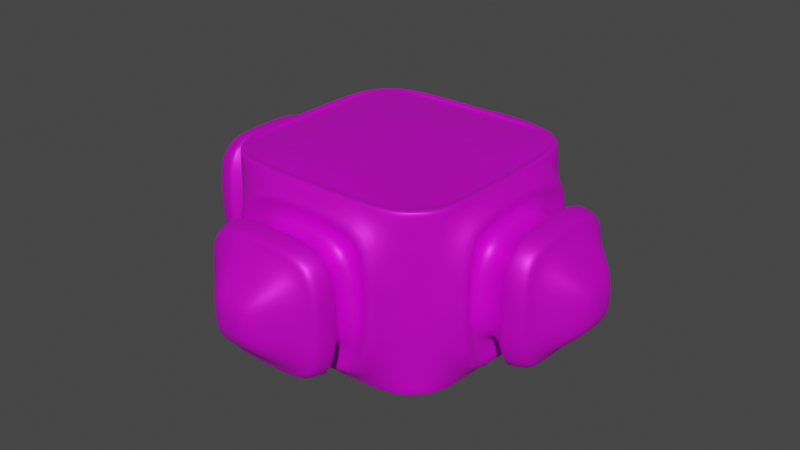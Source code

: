 # Source: blast_powerup.blend  (saved by Blender 2.81.16; exported with 4.5.12 LTS)
import bpy
from mathutils import Matrix  # noqa: F401  (used for matrix-valued properties, if any)

bpy.ops.wm.read_factory_settings(use_empty=True)
scene = bpy.context.scene
scene.name = 'Scene'

# ---- collections
col_collection = bpy.data.collections.new('Collection'); scene.collection.children.link(col_collection)

# ---- images (referenced by path relative to the original .blend; pixels are not part of the script)
import os
ASSET_DIR = os.environ.get("B2B_ASSET_DIR", "")  # directory of the original .blend (textures are referenced by path, not embedded)
HERE = os.path.dirname(os.path.abspath(__file__))  # packed textures are extracted next to this script under _unpacked/

def load_image(name, relpath, width, height, colorspace="sRGB"):
    """Load a texture the original file referenced (path relative to the .blend, or extracted next to this script)."""
    p = next((c for c in (os.path.join(HERE, relpath), os.path.join(ASSET_DIR, relpath)) if relpath and os.path.exists(c)), "")
    if p:
        img = bpy.data.images.load(p, check_existing=True)
        img.name = name
    else:  # same state as the original file: an image datablock whose file is absent (Cycles renders it pink)
        img = bpy.data.images.new(name, width, height)
        img.source = "FILE"
        img.filepath = "//" + (relpath or name)
    img.colorspace_settings.name = colorspace
    return img
img_blast_powerup_texture_png = load_image('blast_powerup_texture.png', 'blast_powerup_texture.png', 1024, 1024, 'sRGB')

# ---- materials (node trees are filled in below, after node groups)
mat_blast_coat = bpy.data.materials.new('blast_coat')
mat_blast_coat.use_transparent_shadow = False

# ---- material node trees
mat_blast_coat.use_nodes = True; mat_blast_coat.node_tree.nodes.clear()
_N = mat_blast_coat.node_tree.nodes; _L = mat_blast_coat.node_tree.links
n0 = _N.new('ShaderNodeOutputMaterial'); n0.name = 'Material Output'; n0.location = (300, 300)
n1 = _N.new('ShaderNodeBsdfPrincipled'); n1.name = 'Principled BSDF'; n1.location = (10, 300)
n1.distribution = 'GGX'
n1.subsurface_method = 'BURLEY'
n1.inputs[1].default_value = 0.4583
n1.inputs[3].default_value = 1.45
n1.inputs[27].default_value = (0.0, 0.0, 0.0, 1.0)
n1.inputs[28].default_value = 1.0
n2 = _N.new('ShaderNodeTexImage'); n2.name = 'Image Texture'; n2.location = (-280, 280)
n2.image = img_blast_powerup_texture_png
_L.new(n1.outputs[0], n0.inputs[0])
_L.new(n2.outputs[0], n1.inputs[0])
n0.is_active_output = True

# ---- world
world_world = bpy.data.worlds.new('World'); scene.world = world_world
world_world.use_nodes = True; world_world.node_tree.nodes.clear()
_N = world_world.node_tree.nodes; _L = world_world.node_tree.links
n0 = _N.new('ShaderNodeOutputWorld'); n0.name = 'World Output'; n0.location = (300, 300)
n1 = _N.new('ShaderNodeBackground'); n1.name = 'Background'; n1.location = (10, 300)
n1.inputs[0].default_value = (0.05088, 0.05088, 0.05088, 1.0)
_L.new(n1.outputs[0], n0.inputs[0])
n0.is_active_output = True
world_world.color = (0.05088, 0.05088, 0.05088)
world_world.use_sun_shadow = False
world_world.sun_shadow_jitter_overblur = 0.0

# ---- meshes
me_cube_001 = bpy.data.meshes.new('Cube.001')
me_cube_001.from_pydata([(2.595, 0.2468, 0.2468), (1.204, 1.207, 1.0), (0.9678, 1.319, 1.0), (1.344, 0.9649, 1.0), (2.142, 0.6233, 0.6233), (0.6233, 2.117, 0.6233), (0.2468, 2.57, 0.2468), (1.664, 0.8744, 0.8744), (1.903, 0.7489, 0.7489), (0.8744, 1.639, 0.8744), (0.7489, 1.878, 0.7489), (1.438, 0.6602, 0.6602), (1.677, 0.5346, 0.5346), (0.6602, 1.414, 0.6602), (0.5346, 1.653, 0.5346), (1.931, 0.7762, 0.7762), (2.17, 0.7235, 0.7235), (0.7235, 2.145, 0.7235), (0.7762, 1.906, 0.7762), (1.425, 1.0, 1.0), (1.0, 1.4, 1.0), (1.148, 1.148, 1.062), (1.425, 1.0, 1.051), (1.0, 1.4, 1.051), (1.204, 1.207, 1.051), (1.344, 0.9649, 1.051), (0.9678, 1.319, 1.051), (1.148, 1.148, 1.051), (-2.595, 0.2468, 0.2468), (-1.204, 1.207, 1.0), (-0.9678, 1.319, 1.0), (0.0, 1.4, 1.0), (-1.344, 0.9649, 1.0), (-2.142, 0.6233, 0.6233), (0.0, 2.117, 0.6233), (-0.6233, 2.117, 0.6233), (0.0, 2.57, 0.2468), (-0.2468, 2.57, 0.2468), (-1.664, 0.8744, 0.8744), (-1.903, 0.7489, 0.7489), (-0.8744, 1.639, 0.8744), (-0.7489, 1.878, 0.7489), (0.0, 1.878, 0.7489), (0.0, 1.639, 0.8744), (-1.438, 0.6602, 0.6602), (-1.677, 0.5346, 0.5346), (-0.6602, 1.414, 0.6602), (-0.5346, 1.653, 0.5346), (0.0, 1.653, 0.5346), (0.0, 1.414, 0.6602), (-1.931, 0.7762, 0.7762), (-2.17, 0.7235, 0.7235), (-0.7235, 2.145, 0.7235), (0.0, 2.145, 0.7235), (-0.7762, 1.906, 0.7762), (0.0, 1.906, 0.7762), (-1.425, 1.0, 1.0), (-1.0, 1.4, 1.0), (0.0, 1.319, 1.0), (-1.148, 1.148, 1.062), (0.0, 1.0, 1.062), (-1.425, 1.0, 1.051), (0.0, 1.4, 1.051), (-1.0, 1.4, 1.051), (-1.204, 1.207, 1.051), (-1.344, 0.9649, 1.051), (0.0, 1.319, 1.051), (-0.9678, 1.319, 1.051), (-1.148, 1.148, 1.051), (2.595, -0.2468, 0.2468), (1.204, -1.207, 1.0), (0.9678, -1.319, 1.0), (1.344, -0.9649, 1.0), (1.425, 0.0, 1.0), (2.595, 0.0, 0.2468), (2.142, -0.6233, 0.6233), (2.142, 0.0, 0.6233), (0.6233, -2.117, 0.6233), (0.2468, -2.57, 0.2468), (1.664, -0.8744, 0.8744), (1.903, -0.7489, 0.7489), (1.664, 0.0, 0.8744), (1.903, 0.0, 0.7489), (0.8744, -1.639, 0.8744), (0.7489, -1.878, 0.7489), (1.438, -0.6602, 0.6602), (1.677, -0.5346, 0.5346), (1.438, 0.0, 0.6602), (1.677, 0.0, 0.5346), (0.6602, -1.414, 0.6602), (0.5346, -1.653, 0.5346), (1.931, -0.7762, 0.7762), (2.17, -0.7235, 0.7235), (1.931, 0.0, 0.7762), (2.17, 0.0, 0.7235), (0.7235, -2.145, 0.7235), (0.7762, -1.906, 0.7762), (1.425, -1.0, 1.0), (1.0, -1.4, 1.0), (1.344, 0.0, 1.0), (1.148, -1.148, 1.062), (1.0, 0.0, 1.062), (1.425, -1.0, 1.051), (1.425, 0.0, 1.051), (1.0, -1.4, 1.051), (1.204, -1.207, 1.051), (1.344, -0.9649, 1.051), (1.344, 0.0, 1.051), (0.9678, -1.319, 1.051), (1.148, -1.148, 1.051), (-2.595, -0.2468, 0.2468), (-1.204, -1.207, 1.0), (-0.9678, -1.319, 1.0), (0.0, -1.4, 1.0), (-1.344, -0.9649, 1.0), (-1.425, 0.0, 1.0), (-2.595, 0.0, 0.2468), (-2.142, -0.6233, 0.6233), (-2.142, 0.0, 0.6233), (0.0, -2.117, 0.6233), (-0.6233, -2.117, 0.6233), (0.0, -2.57, 0.2468), (-0.2468, -2.57, 0.2468), (-1.664, -0.8744, 0.8744), (-1.903, -0.7489, 0.7489), (-1.664, 0.0, 0.8744), (-1.903, 0.0, 0.7489), (-0.8744, -1.639, 0.8744), (-0.7489, -1.878, 0.7489), (0.0, -1.878, 0.7489), (0.0, -1.639, 0.8744), (-1.438, -0.6602, 0.6602), (-1.677, -0.5346, 0.5346), (-1.438, 0.0, 0.6602), (-1.677, 0.0, 0.5346), (-0.6602, -1.414, 0.6602), (-0.5346, -1.653, 0.5346), (0.0, -1.653, 0.5346), (0.0, -1.414, 0.6602), (-1.931, -0.7762, 0.7762), (-2.17, -0.7235, 0.7235), (-1.931, 0.0, 0.7762), (-2.17, 0.0, 0.7235), (-0.7235, -2.145, 0.7235), (0.0, -2.145, 0.7235), (-0.7762, -1.906, 0.7762), (0.0, -1.906, 0.7762), (-1.425, -1.0, 1.0), (-1.0, -1.4, 1.0), (-1.344, 0.0, 1.0), (0.0, -1.319, 1.0), (-1.148, -1.148, 1.062), (0.0, -1.0, 1.062), (-1.0, 0.0, 1.062), (0.0, 0.0, 1.152), (-1.425, -1.0, 1.051), (-1.425, 0.0, 1.051), (0.0, -1.4, 1.051), (-1.0, -1.4, 1.051), (-1.204, -1.207, 1.051), (-1.344, -0.9649, 1.051), (-1.344, 0.0, 1.051), (0.0, -1.319, 1.051), (-0.9678, -1.319, 1.051), (-1.148, -1.148, 1.051), (2.595, 0.2468, -0.2468), (1.204, 1.207, -1.0), (1.0, 1.4, 0.0), (0.9678, 1.319, -1.0), (1.204, 1.207, 0.0), (1.344, 0.9649, -1.0), (1.425, 1.0, 0.0), (2.595, 0.2468, 0.0), (2.142, 0.6233, -0.6233), (2.142, 0.6233, 0.0), (0.6233, 2.117, 0.0), (0.6233, 2.117, -0.6233), (0.2468, 2.57, 0.0), (0.2468, 2.57, -0.2468), (1.664, 0.8744, -0.8744), (1.903, 0.7489, -0.7489), (1.903, 0.7489, 0.0), (1.664, 0.8744, 0.0), (0.8744, 1.639, -0.8744), (0.7489, 1.878, -0.7489), (0.8744, 1.639, 0.0), (0.7489, 1.878, 0.0), (1.438, 0.6602, -0.6602), (1.677, 0.5346, -0.5346), (1.677, 0.5346, 0.0), (1.438, 0.6602, 0.0), (0.6602, 1.414, -0.6602), (0.5346, 1.653, -0.5346), (0.6602, 1.414, 0.0), (0.5346, 1.653, 0.0), (1.931, 0.7762, -0.7762), (2.17, 0.7235, -0.7235), (2.17, 0.7235, 0.0), (0.7235, 2.145, -0.7235), (0.7235, 2.145, 0.0), (0.7762, 1.906, -0.7762), (0.7762, 1.906, 0.0), (1.931, 0.7762, 0.0), (1.425, 1.0, -1.0), (1.0, 1.4, -1.0), (1.148, 1.148, -1.0), (1.425, 1.0, -1.051), (1.0, 1.4, -1.051), (1.204, 1.207, -1.051), (1.344, 0.9649, -1.051), (0.9678, 1.319, -1.051), (1.148, 1.148, -1.051), (-2.595, 0.2468, -0.2468), (-1.204, 1.207, -1.0), (-1.0, 1.4, 0.0), (-0.9678, 1.319, -1.0), (0.0, 1.4, -1.0), (-1.204, 1.207, 0.0), (-1.344, 0.9649, -1.0), (-1.425, 1.0, 0.0), (-2.595, 0.2468, 0.0), (-2.142, 0.6233, -0.6233), (-2.142, 0.6233, 0.0), (-0.6233, 2.117, 0.0), (0.0, 2.117, -0.6233), (-0.6233, 2.117, -0.6233), (0.0, 2.57, 0.0), (-0.2468, 2.57, 0.0), (0.0, 2.57, -0.2468), (-0.2468, 2.57, -0.2468), (-1.664, 0.8744, -0.8744), (-1.903, 0.7489, -0.7489), (-1.903, 0.7489, 0.0), (-1.664, 0.8744, 0.0), (-0.8744, 1.639, -0.8744), (-0.7489, 1.878, -0.7489), (0.0, 1.878, -0.7489), (0.0, 1.639, -0.8744), (-0.8744, 1.639, 0.0), (-0.7489, 1.878, 0.0), (-1.438, 0.6602, -0.6602), (-1.677, 0.5346, -0.5346), (-1.677, 0.5346, 0.0), (-1.438, 0.6602, 0.0), (-0.6602, 1.414, -0.6602), (-0.5346, 1.653, -0.5346), (0.0, 1.653, -0.5346), (0.0, 1.414, -0.6602), (-0.6602, 1.414, 0.0), (-0.5346, 1.653, 0.0), (-1.931, 0.7762, -0.7762), (-2.17, 0.7235, -0.7235), (-2.17, 0.7235, 0.0), (-0.7235, 2.145, -0.7235), (-0.7235, 2.145, 0.0), (0.0, 2.145, -0.7235), (-0.7762, 1.906, -0.7762), (-0.7762, 1.906, 0.0), (-1.931, 0.7762, 0.0), (0.0, 1.906, -0.7762), (-1.425, 1.0, -1.0), (-1.0, 1.4, -1.0), (0.0, 1.319, -1.0), (-1.148, 1.148, -1.0), (0.0, 1.0, -1.0), (-1.425, 1.0, -1.051), (0.0, 1.4, -1.051), (-1.0, 1.4, -1.051), (-1.204, 1.207, -1.051), (-1.344, 0.9649, -1.051), (0.0, 1.319, -1.051), (-0.9678, 1.319, -1.051), (-1.148, 1.148, -1.051), (2.595, -0.2468, -0.2468), (1.204, -1.207, -1.0), (1.0, -1.4, 0.0), (0.9678, -1.319, -1.0), (1.204, -1.207, 0.0), (1.344, -0.9649, -1.0), (1.425, 0.0, -1.0), (1.425, -1.0, 0.0), (2.595, -0.2468, 0.0), (2.595, 0.0, -0.2468), (2.142, -0.6233, -0.6233), (2.142, -0.6233, 0.0), (2.142, 0.0, -0.6233), (0.6233, -2.117, 0.0), (0.6233, -2.117, -0.6233), (0.2468, -2.57, 0.0), (0.2468, -2.57, -0.2468), (2.595, 0.0, 0.0), (1.664, -0.8744, -0.8744), (1.903, -0.7489, -0.7489), (1.664, 0.0, -0.8744), (1.903, 0.0, -0.7489), (1.903, -0.7489, 0.0), (1.664, -0.8744, 0.0), (0.8744, -1.639, -0.8744), (0.7489, -1.878, -0.7489), (0.8744, -1.639, 0.0), (0.7489, -1.878, 0.0), (1.438, -0.6602, -0.6602), (1.677, -0.5346, -0.5346), (1.438, 0.0, -0.6602), (1.677, 0.0, -0.5346), (1.677, -0.5346, 0.0), (1.438, -0.6602, 0.0), (0.6602, -1.414, -0.6602), (0.5346, -1.653, -0.5346), (0.6602, -1.414, 0.0), (0.5346, -1.653, 0.0), (1.931, -0.7762, -0.7762), (2.17, -0.7235, -0.7235), (1.931, 0.0, -0.7762), (2.17, 0.0, -0.7235), (2.17, -0.7235, 0.0), (0.7235, -2.145, -0.7235), (0.7235, -2.145, 0.0), (0.7762, -1.906, -0.7762), (0.7762, -1.906, 0.0), (1.931, -0.7762, 0.0), (1.425, -1.0, -1.0), (1.0, -1.4, -1.0), (1.344, 0.0, -1.0), (1.148, -1.148, -1.0), (1.0, 0.0, -1.0), (1.425, -1.0, -1.051), (1.425, 0.0, -1.051), (1.0, -1.4, -1.051), (1.204, -1.207, -1.051), (1.344, -0.9649, -1.051), (1.344, 0.0, -1.051), (0.9678, -1.319, -1.051), (1.148, -1.148, -1.051), (-2.595, -0.2468, -0.2468), (-1.204, -1.207, -1.0), (-1.0, -1.4, 0.0), (-0.9678, -1.319, -1.0), (0.0, -1.4, -1.0), (-1.204, -1.207, 0.0), (-1.344, -0.9649, -1.0), (-1.425, 0.0, -1.0), (-1.425, -1.0, 0.0), (-2.595, -0.2468, 0.0), (-2.595, 0.0, -0.2468), (-2.142, -0.6233, -0.6233), (-2.142, -0.6233, 0.0), (-2.142, 0.0, -0.6233), (-0.6233, -2.117, 0.0), (0.0, -2.117, -0.6233), (-0.6233, -2.117, -0.6233), (0.0, -2.57, 0.0), (-0.2468, -2.57, 0.0), (0.0, -2.57, -0.2468), (-0.2468, -2.57, -0.2468), (-2.595, 0.0, 0.0), (-1.664, -0.8744, -0.8744), (-1.903, -0.7489, -0.7489), (-1.664, 0.0, -0.8744), (-1.903, 0.0, -0.7489), (-1.903, -0.7489, 0.0), (-1.664, -0.8744, 0.0), (-0.8744, -1.639, -0.8744), (-0.7489, -1.878, -0.7489), (0.0, -1.878, -0.7489), (0.0, -1.639, -0.8744), (-0.8744, -1.639, 0.0), (-0.7489, -1.878, 0.0), (-1.438, -0.6602, -0.6602), (-1.677, -0.5346, -0.5346), (-1.438, 0.0, -0.6602), (-1.677, 0.0, -0.5346), (-1.677, -0.5346, 0.0), (-1.438, -0.6602, 0.0), (-0.6602, -1.414, -0.6602), (-0.5346, -1.653, -0.5346), (0.0, -1.653, -0.5346), (0.0, -1.414, -0.6602), (-0.6602, -1.414, 0.0), (-0.5346, -1.653, 0.0), (-1.931, -0.7762, -0.7762), (-2.17, -0.7235, -0.7235), (-1.931, 0.0, -0.7762), (-2.17, 0.0, -0.7235), (-2.17, -0.7235, 0.0), (-0.7235, -2.145, -0.7235), (-0.7235, -2.145, 0.0), (0.0, -2.145, -0.7235), (-0.7762, -1.906, -0.7762), (-0.7762, -1.906, 0.0), (-1.931, -0.7762, 0.0), (0.0, -1.906, -0.7762), (-1.425, -1.0, -1.0), (-1.0, -1.4, -1.0), (-1.344, 0.0, -1.0), (0.0, -1.319, -1.0), (-1.148, -1.148, -1.0), (0.0, -1.0, -1.0), (-1.0, 0.0, -1.0), (0.0, 0.0, -1.0), (-1.425, -1.0, -1.051), (-1.425, 0.0, -1.051), (0.0, -1.4, -1.051), (-1.0, -1.4, -1.051), (-1.204, -1.207, -1.051), (-1.344, -0.9649, -1.051), (-1.344, 0.0, -1.051), (0.0, -1.319, -1.051), (-0.9678, -1.319, -1.051), (-1.148, -1.148, -1.051)], [], [(60, 21, 2, 58), (8, 82, 93, 15), (21, 101, 99, 3), (1, 169, 167, 20), (169, 1, 19, 171), (10, 186, 201, 18), (4, 76, 74, 0), (5, 175, 177, 6), (174, 4, 0, 172), (181, 8, 15, 202), (76, 4, 16, 94), (172, 0, 74, 290), (226, 36, 6, 177), (34, 5, 6, 36), (154, 101, 21, 60), (19, 73, 81, 7), (7, 81, 87, 11), (171, 19, 7, 182), (9, 185, 193, 13), (20, 167, 185, 9), (8, 181, 189, 12), (31, 20, 9, 43), (10, 42, 48, 14), (11, 87, 88, 12), (190, 11, 12, 189), (13, 193, 194, 14), (49, 13, 14, 48), (186, 10, 14, 194), (82, 8, 12, 88), (43, 9, 13, 49), (182, 7, 11, 190), (202, 15, 16, 197), (55, 18, 17, 53), (18, 201, 199, 17), (15, 93, 94, 16), (175, 5, 17, 199), (4, 174, 197, 16), (42, 10, 18, 55), (5, 34, 53, 17), (1, 20, 23, 24), (73, 19, 22, 103), (58, 2, 26, 66), (3, 99, 107, 25), (25, 107, 103, 22), (66, 26, 23, 62), (26, 27, 24, 23), (27, 25, 22, 24), (2, 21, 27, 26), (20, 31, 62, 23), (19, 1, 24, 22), (21, 3, 25, 27), (60, 58, 30, 59), (39, 50, 141, 126), (59, 32, 149, 153), (29, 57, 214, 217), (217, 219, 56, 29), (41, 54, 257, 239), (33, 28, 116, 118), (35, 37, 227, 223), (222, 220, 28, 33), (232, 258, 50, 39), (118, 142, 51, 33), (220, 355, 116, 28), (226, 227, 37, 36), (34, 36, 37, 35), (154, 60, 59, 153), (56, 38, 125, 115), (38, 44, 133, 125), (219, 233, 38, 56), (40, 46, 248, 238), (57, 40, 238, 214), (39, 45, 242, 232), (31, 43, 40, 57), (41, 47, 48, 42), (44, 45, 134, 133), (243, 242, 45, 44), (46, 47, 249, 248), (49, 48, 47, 46), (239, 249, 47, 41), (126, 134, 45, 39), (43, 49, 46, 40), (233, 243, 44, 38), (258, 252, 51, 50), (55, 53, 52, 54), (54, 52, 254, 257), (50, 51, 142, 141), (223, 254, 52, 35), (33, 51, 252, 222), (42, 55, 54, 41), (35, 52, 53, 34), (29, 64, 63, 57), (115, 156, 61, 56), (58, 66, 67, 30), (32, 65, 161, 149), (65, 61, 156, 161), (66, 62, 63, 67), (67, 63, 64, 68), (68, 64, 61, 65), (30, 67, 68, 59), (57, 63, 62, 31), (56, 61, 64, 29), (59, 68, 65, 32), (152, 150, 71, 100), (80, 91, 93, 82), (100, 72, 99, 101), (70, 98, 275, 277), (277, 280, 97, 70), (84, 96, 319, 300), (75, 69, 74, 76), (77, 78, 288, 286), (284, 281, 69, 75), (295, 320, 91, 80), (76, 94, 92, 75), (281, 290, 74, 69), (351, 288, 78, 121), (119, 121, 78, 77), (154, 152, 100, 101), (97, 79, 81, 73), (79, 85, 87, 81), (280, 296, 79, 97), (83, 89, 309, 299), (98, 83, 299, 275), (80, 86, 305, 295), (113, 130, 83, 98), (84, 90, 137, 129), (85, 86, 88, 87), (306, 305, 86, 85), (89, 90, 310, 309), (138, 137, 90, 89), (300, 310, 90, 84), (82, 88, 86, 80), (130, 138, 89, 83), (296, 306, 85, 79), (320, 315, 92, 91), (146, 144, 95, 96), (96, 95, 317, 319), (91, 92, 94, 93), (286, 317, 95, 77), (75, 92, 315, 284), (129, 146, 96, 84), (77, 95, 144, 119), (70, 105, 104, 98), (73, 103, 102, 97), (150, 162, 108, 71), (72, 106, 107, 99), (106, 102, 103, 107), (162, 157, 104, 108), (108, 104, 105, 109), (109, 105, 102, 106), (71, 108, 109, 100), (98, 104, 157, 113), (97, 102, 105, 70), (100, 109, 106, 72), (152, 151, 112, 150), (124, 126, 141, 139), (151, 153, 149, 114), (111, 339, 336, 148), (339, 111, 147, 342), (128, 367, 389, 145), (117, 118, 116, 110), (120, 348, 352, 122), (346, 117, 110, 343), (360, 124, 139, 390), (118, 117, 140, 142), (343, 110, 116, 355), (351, 121, 122, 352), (119, 120, 122, 121), (154, 153, 151, 152), (147, 115, 125, 123), (123, 125, 133, 131), (342, 147, 123, 361), (127, 366, 378, 135), (148, 336, 366, 127), (124, 360, 372, 132), (113, 148, 127, 130), (128, 129, 137, 136), (131, 133, 134, 132), (373, 131, 132, 372), (135, 378, 379, 136), (138, 135, 136, 137), (367, 128, 136, 379), (126, 124, 132, 134), (130, 127, 135, 138), (361, 123, 131, 373), (390, 139, 140, 384), (146, 145, 143, 144), (145, 389, 386, 143), (139, 141, 142, 140), (348, 120, 143, 386), (117, 346, 384, 140), (129, 128, 145, 146), (120, 119, 144, 143), (111, 148, 158, 159), (115, 147, 155, 156), (150, 112, 163, 162), (114, 149, 161, 160), (160, 161, 156, 155), (162, 163, 158, 157), (163, 164, 159, 158), (164, 160, 155, 159), (112, 151, 164, 163), (148, 113, 157, 158), (147, 111, 159, 155), (151, 114, 160, 164), (264, 262, 168, 205), (180, 195, 313, 294), (205, 170, 323, 325), (166, 204, 167, 169), (169, 171, 203, 166), (184, 200, 201, 186), (173, 165, 282, 285), (176, 178, 177, 175), (174, 172, 165, 173), (181, 202, 195, 180), (285, 314, 196, 173), (172, 290, 282, 165), (226, 177, 178, 228), (224, 228, 178, 176), (399, 264, 205, 325), (203, 179, 293, 279), (179, 187, 303, 293), (171, 182, 179, 203), (183, 191, 193, 185), (204, 183, 185, 167), (180, 188, 189, 181), (216, 237, 183, 204), (184, 192, 246, 236), (187, 188, 304, 303), (190, 189, 188, 187), (191, 192, 194, 193), (247, 246, 192, 191), (186, 194, 192, 184), (294, 304, 188, 180), (237, 247, 191, 183), (182, 190, 187, 179), (202, 197, 196, 195), (259, 255, 198, 200), (200, 198, 199, 201), (195, 196, 314, 313), (175, 199, 198, 176), (173, 196, 197, 174), (236, 259, 200, 184), (176, 198, 255, 224), (166, 208, 207, 204), (279, 327, 206, 203), (262, 270, 210, 168), (170, 209, 331, 323), (209, 206, 327, 331), (270, 266, 207, 210), (210, 207, 208, 211), (211, 208, 206, 209), (168, 210, 211, 205), (204, 207, 266, 216), (203, 206, 208, 166), (205, 211, 209, 170), (264, 263, 215, 262), (231, 359, 382, 250), (263, 398, 394, 218), (213, 217, 214, 261), (217, 213, 260, 219), (235, 239, 257, 256), (221, 347, 344, 212), (225, 223, 227, 229), (222, 221, 212, 220), (232, 231, 250, 258), (347, 221, 251, 383), (220, 212, 344, 355), (226, 228, 229, 227), (224, 225, 229, 228), (399, 398, 263, 264), (260, 341, 358, 230), (230, 358, 370, 240), (219, 260, 230, 233), (234, 238, 248, 244), (261, 214, 238, 234), (231, 232, 242, 241), (216, 261, 234, 237), (235, 236, 246, 245), (240, 370, 371, 241), (243, 240, 241, 242), (244, 248, 249, 245), (247, 244, 245, 246), (239, 235, 245, 249), (359, 231, 241, 371), (237, 234, 244, 247), (233, 230, 240, 243), (258, 250, 251, 252), (259, 256, 253, 255), (256, 257, 254, 253), (250, 382, 383, 251), (223, 225, 253, 254), (221, 222, 252, 251), (236, 235, 256, 259), (225, 224, 255, 253), (213, 261, 267, 268), (341, 260, 265, 401), (262, 215, 271, 270), (218, 394, 406, 269), (269, 406, 401, 265), (270, 271, 267, 266), (271, 272, 268, 267), (272, 269, 265, 268), (215, 263, 272, 271), (261, 216, 266, 267), (260, 213, 268, 265), (263, 218, 269, 272), (397, 324, 276, 395), (292, 294, 313, 311), (324, 325, 323, 278), (274, 277, 275, 322), (277, 274, 321, 280), (298, 300, 319, 318), (283, 285, 282, 273), (287, 286, 288, 289), (284, 283, 273, 281), (295, 292, 311, 320), (285, 283, 312, 314), (281, 273, 282, 290), (351, 353, 289, 288), (349, 287, 289, 353), (399, 325, 324, 397), (321, 279, 293, 291), (291, 293, 303, 301), (280, 321, 291, 296), (297, 299, 309, 307), (322, 275, 299, 297), (292, 295, 305, 302), (338, 322, 297, 365), (298, 364, 376, 308), (301, 303, 304, 302), (306, 301, 302, 305), (307, 309, 310, 308), (377, 307, 308, 376), (300, 298, 308, 310), (294, 292, 302, 304), (365, 297, 307, 377), (296, 291, 301, 306), (320, 311, 312, 315), (391, 318, 316, 387), (318, 319, 317, 316), (311, 313, 314, 312), (286, 287, 316, 317), (283, 284, 315, 312), (364, 298, 318, 391), (287, 349, 387, 316), (274, 322, 328, 329), (279, 321, 326, 327), (395, 276, 332, 407), (278, 323, 331, 330), (330, 331, 327, 326), (407, 332, 328, 402), (332, 333, 329, 328), (333, 330, 326, 329), (276, 324, 333, 332), (322, 338, 402, 328), (321, 274, 329, 326), (324, 278, 330, 333), (397, 395, 337, 396), (357, 380, 382, 359), (396, 340, 394, 398), (335, 393, 336, 339), (339, 342, 392, 335), (363, 388, 389, 367), (345, 334, 344, 347), (350, 354, 352, 348), (346, 343, 334, 345), (360, 390, 380, 357), (347, 383, 381, 345), (343, 355, 344, 334), (351, 352, 354, 353), (349, 353, 354, 350), (399, 397, 396, 398), (392, 356, 358, 341), (356, 368, 370, 358), (342, 361, 356, 392), (362, 374, 378, 366), (393, 362, 366, 336), (357, 369, 372, 360), (338, 365, 362, 393), (363, 375, 376, 364), (368, 369, 371, 370), (373, 372, 369, 368), (374, 375, 379, 378), (377, 376, 375, 374), (367, 379, 375, 363), (359, 371, 369, 357), (365, 377, 374, 362), (361, 373, 368, 356), (390, 384, 381, 380), (391, 387, 385, 388), (388, 385, 386, 389), (380, 381, 383, 382), (348, 386, 385, 350), (345, 381, 384, 346), (364, 391, 388, 363), (350, 385, 387, 349), (335, 404, 403, 393), (341, 401, 400, 392), (395, 407, 408, 337), (340, 405, 406, 394), (405, 400, 401, 406), (407, 402, 403, 408), (408, 403, 404, 409), (409, 404, 400, 405), (337, 408, 409, 396), (393, 403, 402, 338), (392, 400, 404, 335), (396, 409, 405, 340)])
me_cube_001.polygons.foreach_set('use_smooth', [True] * 408)
_uv = me_cube_001.uv_layers.new(name='UVMap')
_uv.uv.foreach_set('vector', [0.1946, 0.7561, 0.3355, 0.7743, 0.3134, 0.7953, 0.1946, 0.7953, 0.9512, 0.2073, 0.9512, 0.2612, 0.9484, 0.26, 0.9484, 0.2084, 0.3355, 0.7743, 0.3174, 0.6334, 0.3596, 0.6334, 0.3596, 0.7518, 0.4117, 0.5418, 0.4117, 0.5965, 0.3963, 0.5965, 0.3963, 0.5418, 0.4117, 0.5965, 0.4117, 0.5418, 0.4282, 0.5418, 0.4282, 0.5965, 0.8212, 0.5177, 0.8212, 0.4638, 0.8239, 0.4651, 0.824, 0.5166, 0.9678, 0.6885, 0.9263, 0.6885, 0.931, 0.6548, 0.9438, 0.6564, 0.8979, 0.8751, 0.8863, 0.8352, 0.9201, 0.8304, 0.922, 0.8431, 0.9794, 0.6485, 0.9678, 0.6885, 0.9438, 0.6564, 0.9458, 0.6437, 0.9151, 0.1673, 0.9512, 0.2073, 0.9484, 0.2084, 0.9138, 0.17, 0.9222, 0.2483, 0.9311, 0.215, 0.9372, 0.2127, 0.9282, 0.251, 0.9458, 0.6437, 0.9438, 0.6564, 0.931, 0.6548, 0.9329, 0.6419, 0.9329, 0.8286, 0.9347, 0.8413, 0.922, 0.8431, 0.9201, 0.8304, 0.9395, 0.8751, 0.8979, 0.8751, 0.922, 0.8431, 0.9347, 0.8413, 0.1946, 0.6334, 0.3174, 0.6334, 0.3355, 0.7743, 0.1946, 0.7561, 0.4006, 0.164, 0.435, 0.1083, 0.4485, 0.1203, 0.4201, 0.1625, 0.4201, 0.1625, 0.4485, 0.1203, 0.4629, 0.1331, 0.4409, 0.1609, 0.4432, 0.2135, 0.4006, 0.164, 0.4201, 0.1625, 0.4545, 0.1995, 0.4212, 0.3853, 0.4559, 0.3385, 0.4714, 0.3538, 0.4452, 0.3844, 0.3985, 0.386, 0.4413, 0.3239, 0.4559, 0.3385, 0.4212, 0.3853, 0.8861, 0.7287, 0.8861, 0.7901, 0.8644, 0.7888, 0.8644, 0.7489, 0.4454, 0.4457, 0.3985, 0.386, 0.4212, 0.3853, 0.4593, 0.43, 0.7574, 0.8575, 0.8186, 0.8529, 0.8189, 0.8747, 0.7791, 0.8777, 0.8492, 0.763, 0.8244, 0.7627, 0.8246, 0.7459, 0.8644, 0.7489, 0.8476, 0.7877, 0.8492, 0.763, 0.8644, 0.7489, 0.8644, 0.7888, 0.7943, 0.8918, 0.796, 0.9165, 0.7792, 0.9176, 0.7791, 0.8777, 0.8191, 0.8915, 0.7943, 0.8918, 0.7791, 0.8777, 0.8189, 0.8747, 0.7574, 0.9189, 0.7574, 0.8575, 0.7791, 0.8777, 0.7792, 0.9176, 0.8249, 0.7241, 0.8861, 0.7287, 0.8644, 0.7489, 0.8246, 0.7459, 0.4593, 0.43, 0.4212, 0.3853, 0.4452, 0.3844, 0.4741, 0.4134, 0.4545, 0.1995, 0.4201, 0.1625, 0.4409, 0.1609, 0.4665, 0.1848, 0.9138, 0.17, 0.9484, 0.2084, 0.9372, 0.2127, 0.9048, 0.1903, 0.8585, 0.555, 0.824, 0.5166, 0.8352, 0.5123, 0.8675, 0.5348, 0.824, 0.5166, 0.8239, 0.4651, 0.8441, 0.474, 0.8352, 0.5123, 0.9484, 0.2084, 0.9484, 0.26, 0.9282, 0.251, 0.9372, 0.2127, 0.8501, 0.4767, 0.8412, 0.51, 0.8352, 0.5123, 0.8441, 0.474, 0.9311, 0.215, 0.9022, 0.1962, 0.9048, 0.1903, 0.9372, 0.2127, 0.8573, 0.5577, 0.8212, 0.5177, 0.824, 0.5166, 0.8585, 0.555, 0.8412, 0.51, 0.8701, 0.5288, 0.8675, 0.5348, 0.8352, 0.5123, 0.06761, 0.4, 0.04044, 0.3692, 0.04691, 0.3658, 0.07253, 0.3942, 0.2235, 0.4236, 0.1029, 0.4223, 0.1049, 0.4159, 0.2232, 0.4173, 0.2057, 0.158, 0.155, 0.1675, 0.1536, 0.1649, 0.2055, 0.1548, 0.1368, 0.1879, 0.1359, 0.2325, 0.1335, 0.2325, 0.1343, 0.187, 0.1231, 0.3408, 0.2025, 0.3408, 0.2025, 0.3475, 0.1202, 0.3475, 0.09401, 0.2303, 0.09401, 0.3099, 0.08735, 0.3125, 0.08735, 0.2303, 0.09401, 0.3099, 0.108, 0.3247, 0.1032, 0.3293, 0.08735, 0.3125, 0.108, 0.3247, 0.1231, 0.3408, 0.1202, 0.3475, 0.1032, 0.3293, 0.155, 0.1675, 0.1447, 0.1765, 0.1424, 0.1745, 0.1536, 0.1649, 0.04044, 0.3692, 0.01282, 0.2363, 0.02079, 0.2359, 0.04691, 0.3658, 0.1029, 0.4223, 0.06761, 0.4, 0.07253, 0.3942, 0.1049, 0.4159, 0.1447, 0.1765, 0.1368, 0.1879, 0.1343, 0.187, 0.1424, 0.1745, 0.1946, 0.7561, 0.1946, 0.7953, 0.07581, 0.7953, 0.05367, 0.7743, 0.9112, 0.2975, 0.9101, 0.3003, 0.8585, 0.3003, 0.8573, 0.2975, 0.05367, 0.7743, 0.02966, 0.7518, 0.02966, 0.6334, 0.07186, 0.6334, 0.3963, 0.6665, 0.3963, 0.6512, 0.451, 0.6512, 0.451, 0.6665, 0.451, 0.6665, 0.451, 0.6831, 0.3963, 0.6831, 0.3963, 0.6665, 0.9112, 0.5577, 0.9101, 0.5549, 0.9484, 0.5204, 0.9512, 0.5216, 0.9678, 0.7818, 0.9438, 0.7497, 0.9458, 0.7371, 0.9794, 0.7419, 0.9794, 0.8635, 0.9474, 0.8395, 0.9457, 0.8267, 0.9794, 0.822, 0.9263, 0.7818, 0.931, 0.7482, 0.9438, 0.7497, 0.9678, 0.7818, 0.9512, 0.3336, 0.9484, 0.3348, 0.9101, 0.3003, 0.9112, 0.2975, 0.8701, 0.3264, 0.8675, 0.3205, 0.9058, 0.3115, 0.9034, 0.3176, 0.931, 0.7482, 0.9329, 0.7352, 0.9458, 0.7371, 0.9438, 0.7497, 0.9329, 0.8286, 0.9457, 0.8267, 0.9474, 0.8395, 0.9347, 0.8413, 0.9395, 0.8751, 0.9347, 0.8413, 0.9474, 0.8395, 0.9794, 0.8635, 0.1946, 0.6334, 0.1946, 0.7561, 0.05367, 0.7743, 0.07186, 0.6334, 0.7326, 0.4575, 0.7323, 0.4378, 0.7717, 0.4052, 0.785, 0.4176, 0.7323, 0.4378, 0.7318, 0.4168, 0.7575, 0.3921, 0.7717, 0.4052, 0.6789, 0.4196, 0.6918, 0.4069, 0.7323, 0.4378, 0.7326, 0.4575, 0.5082, 0.4627, 0.5062, 0.4387, 0.5336, 0.409, 0.5507, 0.4227, 0.5101, 0.4854, 0.5082, 0.4627, 0.5507, 0.4227, 0.5671, 0.4355, 0.7254, 0.8774, 0.7054, 0.8559, 0.7109, 0.8163, 0.7327, 0.8177, 0.4454, 0.4457, 0.4593, 0.43, 0.5082, 0.4627, 0.5101, 0.4854, 0.8788, 0.8558, 0.8588, 0.8773, 0.8189, 0.8747, 0.8186, 0.8529, 0.691, 0.8404, 0.7054, 0.8559, 0.6655, 0.8585, 0.6657, 0.8417, 0.6942, 0.8152, 0.7109, 0.8163, 0.7054, 0.8559, 0.691, 0.8404, 0.8445, 0.8928, 0.8588, 0.8773, 0.8644, 0.9169, 0.8476, 0.918, 0.8191, 0.8915, 0.8189, 0.8747, 0.8588, 0.8773, 0.8445, 0.8928, 0.8861, 0.9155, 0.8644, 0.9169, 0.8588, 0.8773, 0.8788, 0.8558, 0.6652, 0.8803, 0.6655, 0.8585, 0.7054, 0.8559, 0.7254, 0.8774, 0.4593, 0.43, 0.4741, 0.4134, 0.5062, 0.4387, 0.5082, 0.4627, 0.6918, 0.4069, 0.7054, 0.3935, 0.7318, 0.4168, 0.7323, 0.4378, 0.9484, 0.3348, 0.9282, 0.3438, 0.9058, 0.3115, 0.9101, 0.3003, 0.8585, 0.555, 0.8675, 0.5348, 0.9058, 0.5437, 0.9101, 0.5549, 0.9101, 0.5549, 0.9058, 0.5437, 0.9282, 0.5114, 0.9484, 0.5204, 0.9101, 0.3003, 0.9058, 0.3115, 0.8675, 0.3205, 0.8585, 0.3003, 0.9222, 0.5088, 0.9282, 0.5114, 0.9058, 0.5437, 0.9034, 0.5377, 0.9034, 0.3176, 0.9058, 0.3115, 0.9282, 0.3438, 0.9222, 0.3465, 0.8573, 0.5577, 0.8585, 0.555, 0.9101, 0.5549, 0.9112, 0.5577, 0.9034, 0.5377, 0.9058, 0.5437, 0.8675, 0.5348, 0.8701, 0.5288, 0.04691, 0.06737, 0.05232, 0.07244, 0.0307, 0.1013, 0.02394, 0.0987, 0.1968, 0.03694, 0.1968, 0.04307, 0.08061, 0.04614, 0.07803, 0.03999, 0.2057, 0.158, 0.2055, 0.1548, 0.2584, 0.1601, 0.2573, 0.1627, 0.2755, 0.1782, 0.2778, 0.1772, 0.2802, 0.2237, 0.2777, 0.2238, 0.1231, 0.1197, 0.1202, 0.113, 0.2025, 0.113, 0.2025, 0.1197, 0.09401, 0.2303, 0.08735, 0.2303, 0.08735, 0.148, 0.09401, 0.1506, 0.09401, 0.1506, 0.08735, 0.148, 0.1032, 0.1312, 0.108, 0.1358, 0.108, 0.1358, 0.1032, 0.1312, 0.1202, 0.113, 0.1231, 0.1197, 0.2573, 0.1627, 0.2584, 0.1601, 0.2684, 0.1683, 0.2666, 0.1704, 0.02394, 0.0987, 0.0307, 0.1013, 0.02079, 0.2359, 0.01282, 0.2363, 0.07803, 0.03999, 0.08061, 0.04614, 0.05232, 0.07244, 0.04691, 0.06737, 0.2666, 0.1704, 0.2684, 0.1683, 0.2778, 0.1772, 0.2755, 0.1782, 0.1946, 0.5106, 0.1946, 0.4715, 0.3134, 0.4715, 0.3355, 0.4924, 0.9112, 0.2973, 0.9101, 0.2945, 0.9484, 0.26, 0.9512, 0.2612, 0.3355, 0.4924, 0.3596, 0.5149, 0.3596, 0.6334, 0.3174, 0.6334, 0.4283, 0.5571, 0.4283, 0.5418, 0.4829, 0.5418, 0.4829, 0.5571, 0.4829, 0.5571, 0.4829, 0.5737, 0.4283, 0.5737, 0.4283, 0.5571, 0.9511, 0.1269, 0.9482, 0.1258, 0.9483, 0.07304, 0.9511, 0.07177, 0.8863, 0.6769, 0.9184, 0.6528, 0.931, 0.6548, 0.9263, 0.6885, 0.8979, 0.8753, 0.922, 0.9073, 0.9201, 0.9201, 0.8863, 0.9153, 0.8863, 0.6353, 0.92, 0.6401, 0.9184, 0.6528, 0.8863, 0.6769, 0.8573, 0.2973, 0.8585, 0.2945, 0.9101, 0.2945, 0.9112, 0.2973, 0.9222, 0.2483, 0.9282, 0.251, 0.9058, 0.2833, 0.9034, 0.2772, 0.92, 0.6401, 0.9329, 0.6419, 0.931, 0.6548, 0.9184, 0.6528, 0.9329, 0.9219, 0.9201, 0.9201, 0.922, 0.9073, 0.9347, 0.9091, 0.9395, 0.8753, 0.9347, 0.9091, 0.922, 0.9073, 0.8979, 0.8753, 0.1946, 0.6334, 0.1946, 0.5106, 0.3355, 0.4924, 0.3174, 0.6334, 0.4862, 0.06743, 0.487, 0.08702, 0.4485, 0.1203, 0.435, 0.1083, 0.487, 0.08702, 0.4879, 0.1078, 0.4629, 0.1331, 0.4485, 0.1203, 0.5405, 0.1038, 0.5279, 0.1167, 0.487, 0.08702, 0.4862, 0.06743, 0.7081, 0.0578, 0.711, 0.08177, 0.6846, 0.1126, 0.667, 0.09945, 0.7054, 0.03521, 0.7081, 0.0578, 0.667, 0.09945, 0.6502, 0.08717, 0.7647, 0.727, 0.7847, 0.7485, 0.7792, 0.7881, 0.7574, 0.7867, 0.7717, 0.07253, 0.7583, 0.08875, 0.7081, 0.0578, 0.7054, 0.03521, 0.7647, 0.7211, 0.7847, 0.6996, 0.8246, 0.7021, 0.8249, 0.7239, 0.7991, 0.764, 0.7847, 0.7485, 0.8246, 0.7459, 0.8244, 0.7627, 0.796, 0.7892, 0.7792, 0.7881, 0.7847, 0.7485, 0.7991, 0.764, 0.7991, 0.6841, 0.7847, 0.6996, 0.7792, 0.66, 0.796, 0.6589, 0.8244, 0.6853, 0.8246, 0.7021, 0.7847, 0.6996, 0.7991, 0.6841, 0.7574, 0.6613, 0.7792, 0.66, 0.7847, 0.6996, 0.7647, 0.7211, 0.8249, 0.7241, 0.8246, 0.7459, 0.7847, 0.7485, 0.7647, 0.727, 0.7583, 0.08875, 0.7441, 0.1059, 0.711, 0.08177, 0.7081, 0.0578, 0.5279, 0.1167, 0.5147, 0.1305, 0.4879, 0.1078, 0.487, 0.08702, 0.8585, 0.2945, 0.8675, 0.2743, 0.9058, 0.2833, 0.9101, 0.2945, 0.9129, 0.1643, 0.9043, 0.1437, 0.9368, 0.1214, 0.9482, 0.1258, 0.9482, 0.1258, 0.9368, 0.1214, 0.9276, 0.08231, 0.9483, 0.07304, 0.9101, 0.2945, 0.9058, 0.2833, 0.9282, 0.251, 0.9484, 0.26, 0.9215, 0.08504, 0.9276, 0.08231, 0.9368, 0.1214, 0.9307, 0.119, 0.9034, 0.2772, 0.9058, 0.2833, 0.8675, 0.2743, 0.8701, 0.2684, 0.9141, 0.1671, 0.9129, 0.1643, 0.9482, 0.1258, 0.9511, 0.1269, 0.9307, 0.119, 0.9368, 0.1214, 0.9043, 0.1437, 0.9018, 0.1378, 0.3749, 0.378, 0.3693, 0.3737, 0.388, 0.3454, 0.3945, 0.3474, 0.2235, 0.4236, 0.2232, 0.4173, 0.3453, 0.402, 0.3485, 0.408, 0.2087, 0.2966, 0.2089, 0.2998, 0.1553, 0.2969, 0.1563, 0.2941, 0.1367, 0.2768, 0.1343, 0.2778, 0.1335, 0.2325, 0.1359, 0.2325, 0.2819, 0.3408, 0.2848, 0.3475, 0.2025, 0.3475, 0.2025, 0.3408, 0.311, 0.2303, 0.3177, 0.2303, 0.3177, 0.3125, 0.311, 0.3099, 0.311, 0.3099, 0.3177, 0.3125, 0.3019, 0.3293, 0.297, 0.3247, 0.297, 0.3247, 0.3019, 0.3293, 0.2848, 0.3475, 0.2819, 0.3408, 0.1563, 0.2941, 0.1553, 0.2969, 0.1443, 0.2887, 0.1463, 0.2865, 0.3945, 0.3474, 0.388, 0.3454, 0.387, 0.2197, 0.3945, 0.2188, 0.3485, 0.408, 0.3453, 0.402, 0.3693, 0.3737, 0.3749, 0.378, 0.1463, 0.2865, 0.1443, 0.2887, 0.1343, 0.2778, 0.1367, 0.2768, 0.1946, 0.5106, 0.05367, 0.4924, 0.07581, 0.4715, 0.1946, 0.4715, 0.8212, 0.3375, 0.8573, 0.2975, 0.8585, 0.3003, 0.824, 0.3386, 0.05367, 0.4924, 0.07186, 0.6334, 0.02966, 0.6334, 0.02966, 0.5149, 0.5542, 0.6512, 0.5542, 0.5965, 0.5696, 0.5965, 0.5696, 0.6512, 0.5542, 0.5965, 0.5542, 0.6512, 0.5377, 0.6512, 0.5377, 0.5965, 0.8601, 0.165, 0.822, 0.1287, 0.8247, 0.1275, 0.8612, 0.1622, 0.9794, 0.7003, 0.9794, 0.7419, 0.9458, 0.7371, 0.9474, 0.7243, 0.9794, 0.8869, 0.9794, 0.9285, 0.9457, 0.9237, 0.9474, 0.9109, 0.9395, 0.6887, 0.9794, 0.7003, 0.9474, 0.7243, 0.9347, 0.7223, 0.8212, 0.3914, 0.8212, 0.3375, 0.824, 0.3386, 0.8239, 0.3902, 0.8701, 0.3264, 0.8412, 0.3452, 0.8352, 0.3429, 0.8675, 0.3205, 0.9347, 0.7223, 0.9474, 0.7243, 0.9458, 0.7371, 0.9329, 0.7352, 0.9329, 0.9219, 0.9347, 0.9091, 0.9474, 0.9109, 0.9457, 0.9237, 0.9395, 0.8753, 0.9794, 0.8869, 0.9474, 0.9109, 0.9347, 0.9091, 0.1946, 0.6334, 0.07186, 0.6334, 0.05367, 0.4924, 0.1946, 0.5106, 0.821, 0.3625, 0.785, 0.4176, 0.7717, 0.4052, 0.8013, 0.3636, 0.8013, 0.3636, 0.7717, 0.4052, 0.7575, 0.3921, 0.7804, 0.3647, 0.7794, 0.3117, 0.821, 0.3625, 0.8013, 0.3636, 0.7677, 0.3255, 0.7983, 0.1321, 0.7652, 0.1804, 0.749, 0.1657, 0.7742, 0.1339, 0.821, 0.1305, 0.7805, 0.1946, 0.7652, 0.1804, 0.7983, 0.1321, 0.604, 0.8757, 0.604, 0.8143, 0.6257, 0.8156, 0.6257, 0.8555, 0.7717, 0.07253, 0.821, 0.1305, 0.7983, 0.1321, 0.7583, 0.08875, 0.8861, 0.7193, 0.8249, 0.7239, 0.8246, 0.7021, 0.8644, 0.6992, 0.6409, 0.8414, 0.6657, 0.8417, 0.6655, 0.8585, 0.6257, 0.8555, 0.6425, 0.8167, 0.6409, 0.8414, 0.6257, 0.8555, 0.6257, 0.8156, 0.8492, 0.6851, 0.8476, 0.6604, 0.8644, 0.6593, 0.8644, 0.6992, 0.8244, 0.6853, 0.8492, 0.6851, 0.8644, 0.6992, 0.8246, 0.7021, 0.8861, 0.6579, 0.8861, 0.7193, 0.8644, 0.6992, 0.8644, 0.6593, 0.6652, 0.8803, 0.604, 0.8757, 0.6257, 0.8555, 0.6655, 0.8585, 0.7583, 0.08875, 0.7983, 0.1321, 0.7742, 0.1339, 0.7441, 0.1059, 0.7677, 0.3255, 0.8013, 0.3636, 0.7804, 0.3647, 0.7552, 0.34, 0.8239, 0.3902, 0.824, 0.3386, 0.8352, 0.3429, 0.8441, 0.3812, 0.9129, 0.1643, 0.8612, 0.1622, 0.8658, 0.1512, 0.9043, 0.1437, 0.8612, 0.1622, 0.8247, 0.1275, 0.8445, 0.1188, 0.8658, 0.1512, 0.824, 0.3386, 0.8585, 0.3003, 0.8675, 0.3205, 0.8352, 0.3429, 0.8505, 0.1163, 0.8683, 0.1452, 0.8658, 0.1512, 0.8445, 0.1188, 0.8412, 0.3452, 0.8501, 0.3785, 0.8441, 0.3812, 0.8352, 0.3429, 0.9141, 0.1671, 0.8601, 0.165, 0.8612, 0.1622, 0.9129, 0.1643, 0.8683, 0.1452, 0.9018, 0.1378, 0.9043, 0.1437, 0.8658, 0.1512, 0.342, 0.06629, 0.3652, 0.09318, 0.3593, 0.09624, 0.3371, 0.07074, 0.1968, 0.03694, 0.3168, 0.04082, 0.3144, 0.04658, 0.1968, 0.04307, 0.2087, 0.2966, 0.2586, 0.287, 0.2598, 0.2896, 0.2089, 0.2998, 0.2777, 0.2686, 0.2777, 0.2238, 0.2802, 0.2237, 0.2802, 0.2696, 0.2819, 0.1197, 0.2025, 0.1197, 0.2025, 0.113, 0.2848, 0.113, 0.311, 0.2303, 0.311, 0.1506, 0.3177, 0.148, 0.3177, 0.2303, 0.311, 0.1506, 0.297, 0.1358, 0.3019, 0.1312, 0.3177, 0.148, 0.297, 0.1358, 0.2819, 0.1197, 0.2848, 0.113, 0.3019, 0.1312, 0.2586, 0.287, 0.2686, 0.2789, 0.2707, 0.281, 0.2598, 0.2896, 0.3652, 0.09318, 0.3945, 0.2188, 0.387, 0.2197, 0.3593, 0.09624, 0.3168, 0.04082, 0.342, 0.06629, 0.3371, 0.07074, 0.3144, 0.04658, 0.2686, 0.2789, 0.2777, 0.2686, 0.2802, 0.2696, 0.2707, 0.281, 0.6225, 0.6734, 0.604, 0.6734, 0.604, 0.6172, 0.6139, 0.6067, 0.8612, 0.1673, 0.8622, 0.1701, 0.8239, 0.2046, 0.8212, 0.2034, 0.6139, 0.6067, 0.6246, 0.5953, 0.6806, 0.5953, 0.6806, 0.6153, 0.4117, 0.6512, 0.3963, 0.6512, 0.3963, 0.5965, 0.4117, 0.5965, 0.4117, 0.5965, 0.4282, 0.5965, 0.4282, 0.6512, 0.4117, 0.6512, 0.8612, 0.4277, 0.8622, 0.4305, 0.8239, 0.4651, 0.8212, 0.4638, 0.9794, 0.6069, 0.9474, 0.631, 0.9347, 0.629, 0.9395, 0.5953, 0.8863, 0.7936, 0.9183, 0.8176, 0.9201, 0.8304, 0.8863, 0.8352, 0.9794, 0.6485, 0.9458, 0.6437, 0.9474, 0.631, 0.9794, 0.6069, 0.9151, 0.1673, 0.9138, 0.17, 0.8622, 0.1701, 0.8612, 0.1673, 0.8501, 0.2162, 0.8441, 0.2136, 0.8666, 0.1813, 0.8689, 0.1874, 0.9458, 0.6437, 0.9329, 0.6419, 0.9347, 0.629, 0.9474, 0.631, 0.9329, 0.8286, 0.9201, 0.8304, 0.9183, 0.8176, 0.9311, 0.8158, 0.9263, 0.782, 0.9311, 0.8158, 0.9183, 0.8176, 0.8863, 0.7936, 0.6806, 0.6734, 0.6225, 0.6734, 0.6139, 0.6067, 0.6806, 0.6153, 0.5005, 0.2442, 0.4973, 0.2251, 0.5282, 0.191, 0.539, 0.2007, 0.4973, 0.2251, 0.4944, 0.2051, 0.5158, 0.1801, 0.5282, 0.191, 0.4432, 0.2135, 0.4545, 0.1995, 0.4973, 0.2251, 0.5005, 0.2442, 0.5015, 0.3046, 0.5005, 0.3275, 0.4714, 0.3538, 0.4559, 0.3385, 0.5031, 0.2827, 0.5015, 0.3046, 0.4559, 0.3385, 0.4413, 0.3239, 0.8788, 0.8499, 0.8588, 0.8284, 0.8644, 0.7888, 0.8861, 0.7901, 0.55, 0.3273, 0.5395, 0.3393, 0.5015, 0.3046, 0.5031, 0.2827, 0.7647, 0.9787, 0.7847, 0.9572, 0.8246, 0.9597, 0.8249, 0.9815, 0.8445, 0.8129, 0.8588, 0.8284, 0.8189, 0.8309, 0.8191, 0.8141, 0.8476, 0.7877, 0.8644, 0.7888, 0.8588, 0.8284, 0.8445, 0.8129, 0.7991, 0.9417, 0.7847, 0.9572, 0.7792, 0.9176, 0.796, 0.9165, 0.8244, 0.9429, 0.8246, 0.9597, 0.7847, 0.9572, 0.7991, 0.9417, 0.7574, 0.9189, 0.7792, 0.9176, 0.7847, 0.9572, 0.7647, 0.9787, 0.8186, 0.8527, 0.8189, 0.8309, 0.8588, 0.8284, 0.8788, 0.8499, 0.5395, 0.3393, 0.5274, 0.3531, 0.5005, 0.3275, 0.5015, 0.3046, 0.4545, 0.1995, 0.4665, 0.1848, 0.4944, 0.2051, 0.4973, 0.2251, 0.9138, 0.17, 0.9048, 0.1903, 0.8666, 0.1813, 0.8622, 0.1701, 0.9138, 0.4305, 0.9048, 0.4507, 0.8666, 0.4417, 0.8622, 0.4305, 0.8622, 0.4305, 0.8666, 0.4417, 0.8441, 0.474, 0.8239, 0.4651, 0.8622, 0.1701, 0.8666, 0.1813, 0.8441, 0.2136, 0.8239, 0.2046, 0.8501, 0.4767, 0.8441, 0.474, 0.8666, 0.4417, 0.8689, 0.4478, 0.8689, 0.1874, 0.8666, 0.1813, 0.9048, 0.1903, 0.9022, 0.1962, 0.9151, 0.4277, 0.9138, 0.4305, 0.8622, 0.4305, 0.8612, 0.4277, 0.8689, 0.4478, 0.8666, 0.4417, 0.9048, 0.4507, 0.9022, 0.4566, 0.5004, 0.2635, 0.504, 0.2632, 0.5063, 0.2811, 0.5031, 0.2827, 0.539, 0.2007, 0.5412, 0.2026, 0.5035, 0.2453, 0.5005, 0.2442, 0.5578, 0.3183, 0.5554, 0.321, 0.5111, 0.2787, 0.5141, 0.2772, 0.5109, 0.248, 0.5081, 0.2469, 0.5443, 0.2054, 0.5462, 0.2071, 0.5081, 0.2469, 0.5035, 0.2453, 0.5412, 0.2026, 0.5443, 0.2054, 0.5554, 0.321, 0.5524, 0.3245, 0.5063, 0.2811, 0.5111, 0.2787, 0.5111, 0.2787, 0.5063, 0.2811, 0.504, 0.2632, 0.5089, 0.2627, 0.5089, 0.2627, 0.504, 0.2632, 0.5035, 0.2453, 0.5081, 0.2469, 0.5141, 0.2772, 0.5111, 0.2787, 0.5089, 0.2627, 0.5122, 0.2624, 0.5031, 0.2827, 0.5063, 0.2811, 0.5524, 0.3245, 0.55, 0.3273, 0.5005, 0.2442, 0.5035, 0.2453, 0.504, 0.2632, 0.5004, 0.2635, 0.5122, 0.2624, 0.5089, 0.2627, 0.5081, 0.2469, 0.5109, 0.248, 0.6225, 0.6734, 0.6139, 0.7401, 0.604, 0.7296, 0.604, 0.6734, 0.9512, 0.3875, 0.9151, 0.4275, 0.9138, 0.4248, 0.9484, 0.3864, 0.6139, 0.7401, 0.6806, 0.7315, 0.6806, 0.7515, 0.6246, 0.7515, 0.5057, 0.6665, 0.451, 0.6665, 0.451, 0.6512, 0.5057, 0.6512, 0.451, 0.6665, 0.5057, 0.6665, 0.5057, 0.6831, 0.451, 0.6831, 0.9512, 0.4677, 0.9512, 0.5216, 0.9484, 0.5204, 0.9484, 0.4688, 0.8863, 0.7702, 0.8863, 0.7286, 0.92, 0.7334, 0.9184, 0.7461, 0.9679, 0.782, 0.9794, 0.822, 0.9457, 0.8267, 0.9438, 0.814, 0.9263, 0.7818, 0.8863, 0.7702, 0.9184, 0.7461, 0.931, 0.7482, 0.9512, 0.3336, 0.9512, 0.3875, 0.9484, 0.3864, 0.9484, 0.3348, 0.9022, 0.3986, 0.9311, 0.3798, 0.9372, 0.3821, 0.9048, 0.4045, 0.931, 0.7482, 0.9184, 0.7461, 0.92, 0.7334, 0.9329, 0.7352, 0.9329, 0.8286, 0.9311, 0.8158, 0.9438, 0.814, 0.9457, 0.8267, 0.9263, 0.782, 0.9679, 0.782, 0.9438, 0.814, 0.9311, 0.8158, 0.6806, 0.6734, 0.6806, 0.7315, 0.6139, 0.7401, 0.6225, 0.6734, 0.6425, 0.3652, 0.6826, 0.3221, 0.6933, 0.3322, 0.662, 0.3665, 0.662, 0.3665, 0.6933, 0.3322, 0.7054, 0.3435, 0.6824, 0.3674, 0.6789, 0.4196, 0.6425, 0.3652, 0.662, 0.3665, 0.6918, 0.4069, 0.5792, 0.3729, 0.5507, 0.4227, 0.5336, 0.409, 0.5563, 0.3767, 0.6012, 0.3686, 0.5671, 0.4355, 0.5507, 0.4227, 0.5792, 0.3729, 0.7327, 0.7563, 0.7327, 0.8177, 0.7109, 0.8163, 0.711, 0.7764, 0.55, 0.3273, 0.6012, 0.3686, 0.5792, 0.3729, 0.5395, 0.3393, 0.8861, 0.9769, 0.8249, 0.9815, 0.8246, 0.9597, 0.8644, 0.9568, 0.6958, 0.7905, 0.671, 0.7903, 0.6712, 0.7735, 0.711, 0.7764, 0.6942, 0.8152, 0.6958, 0.7905, 0.711, 0.7764, 0.7109, 0.8163, 0.8492, 0.9427, 0.8476, 0.918, 0.8644, 0.9169, 0.8644, 0.9568, 0.8244, 0.9429, 0.8492, 0.9427, 0.8644, 0.9568, 0.8246, 0.9597, 0.8861, 0.9155, 0.8861, 0.9769, 0.8644, 0.9568, 0.8644, 0.9169, 0.6715, 0.7517, 0.7327, 0.7563, 0.711, 0.7764, 0.6712, 0.7735, 0.5395, 0.3393, 0.5792, 0.3729, 0.5563, 0.3767, 0.5274, 0.3531, 0.6918, 0.4069, 0.662, 0.3665, 0.6824, 0.3674, 0.7054, 0.3935, 0.9484, 0.3348, 0.9484, 0.3864, 0.9372, 0.3821, 0.9282, 0.3438, 0.9138, 0.4305, 0.9484, 0.4688, 0.9372, 0.4731, 0.9048, 0.4507, 0.9484, 0.4688, 0.9484, 0.5204, 0.9282, 0.5114, 0.9372, 0.4731, 0.9484, 0.3864, 0.9138, 0.4248, 0.9048, 0.4045, 0.9372, 0.3821, 0.9222, 0.5088, 0.9311, 0.4755, 0.9372, 0.4731, 0.9282, 0.5114, 0.9311, 0.3798, 0.9222, 0.3465, 0.9282, 0.3438, 0.9372, 0.3821, 0.9151, 0.4277, 0.9512, 0.4677, 0.9484, 0.4688, 0.9138, 0.4305, 0.9311, 0.4755, 0.9022, 0.4566, 0.9048, 0.4507, 0.9372, 0.4731, 0.6223, 0.3697, 0.6012, 0.3686, 0.6024, 0.365, 0.622, 0.3658, 0.6826, 0.3221, 0.6425, 0.3652, 0.641, 0.3623, 0.6804, 0.3201, 0.5578, 0.3183, 0.6056, 0.3563, 0.6044, 0.3597, 0.5554, 0.321, 0.6371, 0.3548, 0.6755, 0.3155, 0.6774, 0.3173, 0.6386, 0.3576, 0.6386, 0.3576, 0.6774, 0.3173, 0.6804, 0.3201, 0.641, 0.3623, 0.5554, 0.321, 0.6044, 0.3597, 0.6024, 0.365, 0.5524, 0.3245, 0.6044, 0.3597, 0.6217, 0.3607, 0.622, 0.3658, 0.6024, 0.365, 0.6217, 0.3607, 0.6386, 0.3576, 0.641, 0.3623, 0.622, 0.3658, 0.6056, 0.3563, 0.6214, 0.3573, 0.6217, 0.3607, 0.6044, 0.3597, 0.6012, 0.3686, 0.55, 0.3273, 0.5524, 0.3245, 0.6024, 0.365, 0.6425, 0.3652, 0.6223, 0.3697, 0.622, 0.3658, 0.641, 0.3623, 0.6214, 0.3573, 0.6371, 0.3548, 0.6386, 0.3576, 0.6217, 0.3607, 0.7387, 0.6734, 0.7473, 0.6067, 0.7572, 0.6172, 0.7572, 0.6734, 0.8212, 0.2573, 0.8212, 0.2034, 0.8239, 0.2046, 0.824, 0.2562, 0.7473, 0.6067, 0.6806, 0.6153, 0.6806, 0.5953, 0.7367, 0.5953, 0.5376, 0.5571, 0.4829, 0.5571, 0.4829, 0.5418, 0.5376, 0.5418, 0.4829, 0.5571, 0.5376, 0.5571, 0.5376, 0.5737, 0.4829, 0.5737, 0.9099, 0.03521, 0.9511, 0.07177, 0.9483, 0.07304, 0.9088, 0.03806, 0.8979, 0.5953, 0.9395, 0.5953, 0.9347, 0.629, 0.922, 0.6274, 0.8863, 0.9569, 0.8863, 0.9153, 0.9201, 0.9201, 0.9183, 0.9328, 0.8863, 0.6353, 0.8979, 0.5953, 0.922, 0.6274, 0.92, 0.6401, 0.8573, 0.2973, 0.8212, 0.2573, 0.824, 0.2562, 0.8585, 0.2945, 0.8501, 0.2162, 0.8412, 0.2496, 0.8352, 0.2519, 0.8441, 0.2136, 0.92, 0.6401, 0.922, 0.6274, 0.9347, 0.629, 0.9329, 0.6419, 0.9329, 0.9219, 0.9311, 0.9346, 0.9183, 0.9328, 0.9201, 0.9201, 0.9263, 0.9684, 0.8863, 0.9569, 0.9183, 0.9328, 0.9311, 0.9346, 0.6806, 0.6734, 0.6806, 0.6153, 0.7473, 0.6067, 0.7387, 0.6734, 0.5779, 0.1572, 0.539, 0.2007, 0.5282, 0.191, 0.5584, 0.1563, 0.5584, 0.1563, 0.5282, 0.191, 0.5158, 0.1801, 0.5382, 0.1558, 0.5405, 0.1038, 0.5779, 0.1572, 0.5584, 0.1563, 0.5279, 0.1167, 0.6402, 0.1501, 0.667, 0.09945, 0.6846, 0.1126, 0.6629, 0.1456, 0.6185, 0.1551, 0.6502, 0.08717, 0.667, 0.09945, 0.6402, 0.1501, 0.7574, 0.8481, 0.7574, 0.7867, 0.7792, 0.7881, 0.7791, 0.828, 0.6706, 0.1952, 0.6185, 0.1551, 0.6402, 0.1501, 0.6809, 0.1827, 0.7574, 0.5999, 0.8186, 0.5953, 0.8189, 0.6171, 0.7791, 0.6201, 0.7943, 0.8139, 0.8191, 0.8141, 0.8189, 0.8309, 0.7791, 0.828, 0.796, 0.7892, 0.7943, 0.8139, 0.7791, 0.828, 0.7792, 0.7881, 0.7943, 0.6342, 0.796, 0.6589, 0.7792, 0.66, 0.7791, 0.6201, 0.8191, 0.6339, 0.7943, 0.6342, 0.7791, 0.6201, 0.8189, 0.6171, 0.7574, 0.6613, 0.7574, 0.5999, 0.7791, 0.6201, 0.7792, 0.66, 0.8186, 0.8527, 0.7574, 0.8481, 0.7791, 0.828, 0.8189, 0.8309, 0.6809, 0.1827, 0.6402, 0.1501, 0.6629, 0.1456, 0.6926, 0.1684, 0.5279, 0.1167, 0.5584, 0.1563, 0.5382, 0.1558, 0.5147, 0.1305, 0.8585, 0.2945, 0.824, 0.2562, 0.8352, 0.2519, 0.8675, 0.2743, 0.857, 0.03861, 0.9088, 0.03806, 0.9045, 0.04943, 0.866, 0.05867, 0.9088, 0.03806, 0.9483, 0.07304, 0.9276, 0.08231, 0.9045, 0.04943, 0.824, 0.2562, 0.8239, 0.2046, 0.8441, 0.2136, 0.8352, 0.2519, 0.9215, 0.08504, 0.9021, 0.05561, 0.9045, 0.04943, 0.9276, 0.08231, 0.8412, 0.2496, 0.8701, 0.2684, 0.8675, 0.2743, 0.8352, 0.2519, 0.8557, 0.03588, 0.9099, 0.03521, 0.9088, 0.03806, 0.857, 0.03861, 0.9021, 0.05561, 0.8686, 0.06454, 0.866, 0.05867, 0.9045, 0.04943, 0.5982, 0.1538, 0.6185, 0.1551, 0.6173, 0.1586, 0.5984, 0.1575, 0.539, 0.2007, 0.5779, 0.1572, 0.5794, 0.1601, 0.5412, 0.2026, 0.663, 0.2045, 0.6141, 0.1671, 0.6153, 0.1638, 0.6653, 0.2016, 0.5831, 0.1675, 0.5462, 0.2071, 0.5443, 0.2054, 0.5817, 0.1647, 0.5817, 0.1647, 0.5443, 0.2054, 0.5412, 0.2026, 0.5794, 0.1601, 0.6653, 0.2016, 0.6153, 0.1638, 0.6173, 0.1586, 0.6682, 0.198, 0.6153, 0.1638, 0.5986, 0.1626, 0.5984, 0.1575, 0.6173, 0.1586, 0.5986, 0.1626, 0.5817, 0.1647, 0.5794, 0.1601, 0.5984, 0.1575, 0.6141, 0.1671, 0.5987, 0.166, 0.5986, 0.1626, 0.6153, 0.1638, 0.6185, 0.1551, 0.6706, 0.1952, 0.6682, 0.198, 0.6173, 0.1586, 0.5779, 0.1572, 0.5982, 0.1538, 0.5984, 0.1575, 0.5794, 0.1601, 0.5987, 0.166, 0.5831, 0.1675, 0.5817, 0.1647, 0.5986, 0.1626, 0.7387, 0.6734, 0.7572, 0.6734, 0.7572, 0.7296, 0.7473, 0.7401, 0.8612, 0.4275, 0.8622, 0.4247, 0.9138, 0.4248, 0.9151, 0.4275, 0.7473, 0.7401, 0.7367, 0.7515, 0.6806, 0.7515, 0.6806, 0.7315, 0.5542, 0.5418, 0.5696, 0.5418, 0.5696, 0.5965, 0.5542, 0.5965, 0.5542, 0.5965, 0.5377, 0.5965, 0.5377, 0.5418, 0.5542, 0.5418, 0.8212, 0.07607, 0.8239, 0.07707, 0.8247, 0.1275, 0.822, 0.1287, 0.8979, 0.6887, 0.922, 0.7207, 0.92, 0.7334, 0.8863, 0.7286, 0.9679, 0.9684, 0.9438, 0.9364, 0.9457, 0.9237, 0.9794, 0.9285, 0.9395, 0.6887, 0.9347, 0.7223, 0.922, 0.7207, 0.8979, 0.6887, 0.8212, 0.3914, 0.8239, 0.3902, 0.8622, 0.4247, 0.8612, 0.4275, 0.9022, 0.3986, 0.9048, 0.4045, 0.8666, 0.4135, 0.8689, 0.4074, 0.9347, 0.7223, 0.9329, 0.7352, 0.92, 0.7334, 0.922, 0.7207, 0.9329, 0.9219, 0.9457, 0.9237, 0.9438, 0.9364, 0.9311, 0.9346, 0.9263, 0.9684, 0.9311, 0.9346, 0.9438, 0.9364, 0.9679, 0.9684, 0.6806, 0.6734, 0.7387, 0.6734, 0.7473, 0.7401, 0.6806, 0.7315, 0.7226, 0.2794, 0.7253, 0.2987, 0.6933, 0.3322, 0.6826, 0.3221, 0.7253, 0.2987, 0.7276, 0.3189, 0.7054, 0.3435, 0.6933, 0.3322, 0.7794, 0.3117, 0.7677, 0.3255, 0.7253, 0.2987, 0.7226, 0.2794, 0.7206, 0.2164, 0.7207, 0.1932, 0.749, 0.1657, 0.7652, 0.1804, 0.7199, 0.2387, 0.7206, 0.2164, 0.7652, 0.1804, 0.7805, 0.1946, 0.6113, 0.7545, 0.6313, 0.776, 0.6257, 0.8156, 0.604, 0.8143, 0.6706, 0.1952, 0.6809, 0.1827, 0.7206, 0.2164, 0.7199, 0.2387, 0.8788, 0.5982, 0.8588, 0.6197, 0.8189, 0.6171, 0.8186, 0.5953, 0.6456, 0.7915, 0.6313, 0.776, 0.6712, 0.7735, 0.671, 0.7903, 0.6425, 0.8167, 0.6257, 0.8156, 0.6313, 0.776, 0.6456, 0.7915, 0.8445, 0.6352, 0.8588, 0.6197, 0.8644, 0.6593, 0.8476, 0.6604, 0.8191, 0.6339, 0.8189, 0.6171, 0.8588, 0.6197, 0.8445, 0.6352, 0.8861, 0.6579, 0.8644, 0.6593, 0.8588, 0.6197, 0.8788, 0.5982, 0.6715, 0.7517, 0.6712, 0.7735, 0.6313, 0.776, 0.6113, 0.7545, 0.6809, 0.1827, 0.6926, 0.1684, 0.7207, 0.1932, 0.7206, 0.2164, 0.7677, 0.3255, 0.7552, 0.34, 0.7276, 0.3189, 0.7253, 0.2987, 0.8239, 0.3902, 0.8441, 0.3812, 0.8666, 0.4135, 0.8622, 0.4247, 0.857, 0.03861, 0.866, 0.05867, 0.835, 0.0811, 0.8239, 0.07707, 0.8239, 0.07707, 0.835, 0.0811, 0.8445, 0.1188, 0.8247, 0.1275, 0.8622, 0.4247, 0.8666, 0.4135, 0.9048, 0.4045, 0.9138, 0.4248, 0.8505, 0.1163, 0.8445, 0.1188, 0.835, 0.0811, 0.841, 0.08327, 0.8689, 0.4074, 0.8666, 0.4135, 0.8441, 0.3812, 0.8501, 0.3785, 0.8557, 0.03588, 0.857, 0.03861, 0.8239, 0.07707, 0.8212, 0.07607, 0.841, 0.08327, 0.835, 0.0811, 0.866, 0.05867, 0.8686, 0.06454, 0.7237, 0.2587, 0.7199, 0.2589, 0.7166, 0.2404, 0.7199, 0.2387, 0.6826, 0.3221, 0.6804, 0.3201, 0.7195, 0.2782, 0.7226, 0.2794, 0.663, 0.2045, 0.6653, 0.2016, 0.7118, 0.2431, 0.7087, 0.2448, 0.7117, 0.2753, 0.7147, 0.2764, 0.6774, 0.3173, 0.6755, 0.3155, 0.7147, 0.2764, 0.7195, 0.2782, 0.6804, 0.3201, 0.6774, 0.3173, 0.6653, 0.2016, 0.6682, 0.198, 0.7166, 0.2404, 0.7118, 0.2431, 0.7118, 0.2431, 0.7166, 0.2404, 0.7199, 0.2589, 0.7148, 0.2593, 0.7148, 0.2593, 0.7199, 0.2589, 0.7195, 0.2782, 0.7147, 0.2764, 0.7087, 0.2448, 0.7118, 0.2431, 0.7148, 0.2593, 0.7115, 0.2596, 0.7199, 0.2387, 0.7166, 0.2404, 0.6682, 0.198, 0.6706, 0.1952, 0.7226, 0.2794, 0.7195, 0.2782, 0.7199, 0.2589, 0.7237, 0.2587, 0.7115, 0.2596, 0.7148, 0.2593, 0.7147, 0.2764, 0.7117, 0.2753])
me_cube_001.materials.append(mat_blast_coat)
me_cube_001.use_remesh_fix_poles = True
me_cube_001.use_remesh_preserve_attributes = False
me_cube_001.use_mirror_vertex_groups = False
me_cube_001.update()

# ---- objects
ob_cube = bpy.data.objects.new('Cube', me_cube_001)

# ---- transforms, parenting, visibility, modifiers, constraints
ob_cube.location = (0.0, 0.0, 0.0)
ob_cube.lineart.crease_threshold = 0.0
_m = ob_cube.modifiers.new('Subdivision', 'SUBSURF')
_m.uv_smooth = 'PRESERVE_CORNERS'
_m.show_only_control_edges = False

# ---- collection membership
col_collection.objects.link(ob_cube)

# ---- scene / render settings (as saved in the file)
scene.frame_start = 1; scene.frame_end = 250; scene.frame_set(1)
scene.render.engine = 'BLENDER_EEVEE_NEXT'
scene.cycles.use_denoising = False
scene.cycles.samples = 128
scene.cycles.sampling_pattern = 'TABULATED_SOBOL'
scene.cycles.use_adaptive_sampling = False
scene.cycles.use_light_tree = False
scene.view_settings.view_transform = 'Filmic'
bpy.context.view_layer.update()

# ---- added for rendering (the .blend has no active camera and no usable light): camera, sun
cam_auto = bpy.data.cameras.new('AutoCamera')
cam_auto.lens = 50.0
cam_auto.sensor_width = 36.0
cam_auto.clip_end = 1000.0
ob_auto_camera = bpy.data.objects.new('AutoCamera', cam_auto)
scene.collection.objects.link(ob_auto_camera)
ob_auto_camera.location = (7.05915, -8.47098, 5.69738)
ob_auto_camera.rotation_euler = (1.09748, -7.21219e-08, 0.694738)
scene.camera = ob_auto_camera
light_auto_sun = bpy.data.lights.new('AutoSun', 'SUN')
light_auto_sun.energy = 3.0
light_auto_sun.angle = 0.0523599
ob_auto_sun = bpy.data.objects.new('AutoSun', light_auto_sun)
scene.collection.objects.link(ob_auto_sun)
ob_auto_sun.rotation_euler = (0.872665, 0.174533, 0.523599)
bpy.context.view_layer.update()
